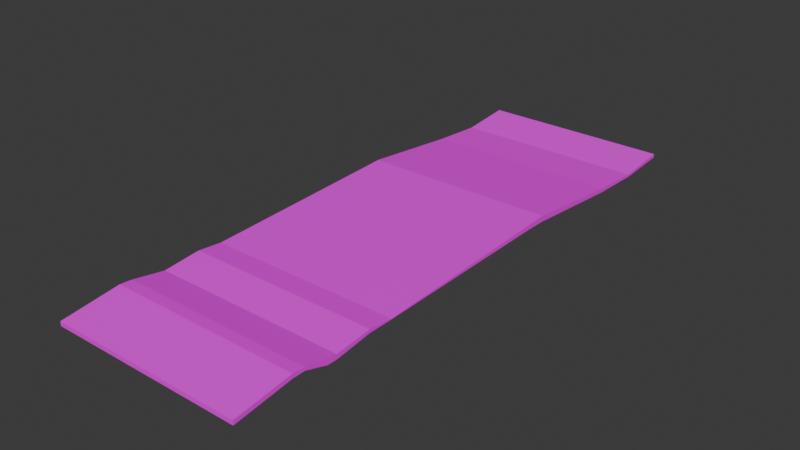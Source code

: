 # Source: overcooked_bacon.blend  (saved by Blender 5.0.119; exported with 4.5.12 LTS)
import bpy
from mathutils import Matrix  # noqa: F401  (used for matrix-valued properties, if any)

bpy.ops.wm.read_factory_settings(use_empty=True)
scene = bpy.context.scene
scene.name = 'Scene'

# ---- collections
col_collection = bpy.data.collections.new('Collection'); scene.collection.children.link(col_collection)

# ---- images (referenced by path relative to the original .blend; pixels are not part of the script)
import os
ASSET_DIR = os.environ.get("B2B_ASSET_DIR", "")  # directory of the original .blend (textures are referenced by path, not embedded)
HERE = os.path.dirname(os.path.abspath(__file__))  # packed textures are extracted next to this script under _unpacked/

def load_image(name, relpath, width, height, colorspace="sRGB"):
    """Load a texture the original file referenced (path relative to the .blend, or extracted next to this script)."""
    p = next((c for c in (os.path.join(HERE, relpath), os.path.join(ASSET_DIR, relpath)) if relpath and os.path.exists(c)), "")
    if p:
        img = bpy.data.images.load(p, check_existing=True)
        img.name = name
    else:  # same state as the original file: an image datablock whose file is absent (Cycles renders it pink)
        img = bpy.data.images.new(name, width, height)
        img.source = "FILE"
        img.filepath = "//" + (relpath or name)
    img.colorspace_settings.name = colorspace
    return img
img_imageedit_8_9110723260_png = load_image('imageedit_8_9110723260.png', 'imageedit_8_9110723260.png', 1024, 1024, 'sRGB')
img_texture_burnt_food_black_62238973_webp = load_image('texture-burnt-food-black-62238973.webp', 'texture-burnt-food-black-62238973.webp', 1024, 1024, 'sRGB')

# ---- materials (node trees are filled in below, after node groups)
mat_material_001 = bpy.data.materials.new('Material.001')

# ---- material node trees
mat_material_001.use_nodes = True; mat_material_001.node_tree.nodes.clear()
_N = mat_material_001.node_tree.nodes; _L = mat_material_001.node_tree.links
n0 = _N.new('ShaderNodeBsdfPrincipled'); n0.name = 'Principled BSDF'; n0.location = (-5, 237)
n1 = _N.new('ShaderNodeOutputMaterial'); n1.name = 'Material Output'; n1.location = (419, 236)
n2 = _N.new('ShaderNodeTexImage'); n2.name = 'Image Texture'; n2.location = (-538, 79)
n2.image = img_imageedit_8_9110723260_png
n3 = _N.new('ShaderNodeTexCoord'); n3.name = 'Texture Coordinate'; n3.location = (-926, 72)
n4 = _N.new('ShaderNodeMapping'); n4.name = 'Mapping'; n4.location = (-738, 149)
n5 = _N.new('ShaderNodeTexImage'); n5.name = 'Image Texture.001'; n5.location = (-540, 378)
n5.image = img_texture_burnt_food_black_62238973_webp
n6 = _N.new('ShaderNodeMix'); n6.name = 'Mix'; n6.location = (-224, 409)
n6.data_type = 'RGBA'
n6.clamp_factor = False
n6.inputs[0].default_value = 0.825
_L.new(n0.outputs[0], n1.inputs[0])
_L.new(n3.outputs[2], n4.inputs[0])
_L.new(n4.outputs[0], n2.inputs[0])
_L.new(n6.outputs[2], n0.inputs[0])
_L.new(n2.outputs[0], n6.inputs[6])
_L.new(n5.outputs[0], n6.inputs[7])
n1.is_active_output = True

# ---- world
world_world = bpy.data.worlds.new('World'); scene.world = world_world
world_world.use_nodes = True; world_world.node_tree.nodes.clear()
_N = world_world.node_tree.nodes; _L = world_world.node_tree.links
n0 = _N.new('ShaderNodeOutputWorld'); n0.name = 'World Output'; n0.location = (200, 100)
n1 = _N.new('ShaderNodeBackground'); n1.name = 'Background'; n1.location = (-200, 100)
n1.inputs[0].default_value = (0.05088, 0.05088, 0.05088, 1.0)
_L.new(n1.outputs[0], n0.inputs[0])
n0.is_active_output = True
world_world.color = (0.05088, 0.05088, 0.05088)
world_world.sun_shadow_jitter_overblur = 0.0

# ---- meshes
me_cube_001 = bpy.data.meshes.new('Cube.001')
me_cube_001.from_pydata([(-1.0, -1.0, -1.0), (-1.0, -1.0, -0.1008), (-1.0, 1.0, -1.0), (-1.0, 0.9997, -0.203), (1.0, -1.0, -1.0), (1.0, -1.0, -0.1008), (1.0, 1.0, -1.0), (1.0, 0.9997, -0.203), (-1.0, -0.8035, 0.5451), (-1.0, -0.8035, 1.389), (1.0, -0.8035, 0.5451), (1.0, -0.8035, 1.389), (-1.0, -0.7616, 1.189), (1.0, -0.7616, 0.5451), (-1.0, -0.7616, 0.5451), (1.0, -0.7616, 1.189), (-1.0, -0.6818, 0.3174), (1.0, -0.6818, -0.9701), (-1.0, -0.6818, -0.9701), (1.0, -0.6818, 0.3174), (-1.0, -0.6481, -0.03495), (1.0, -0.6481, -0.9996), (-1.0, -0.6481, -0.9996), (1.0, -0.6481, -0.03495), (-1.0, -0.5206, 0.6746), (1.0, -0.5206, -0.01667), (-1.0, -0.5206, -0.01667), (1.0, -0.5206, 0.6746), (-1.0, -0.4363, 0.146), (1.0, -0.4363, -0.01669), (-1.0, -0.4363, -0.01669), (1.0, -0.4363, 0.146), (-1.0, 0.2837, 1.705), (1.0, 0.2837, 0.513), (-1.0, 0.2837, 0.513), (1.0, 0.2837, 1.705), (-1.0, 0.2027, 0.5684), (1.0, 0.2027, 1.506), (-1.0, 0.2027, 1.506), (1.0, 0.2027, 0.5684), (-1.0, 0.6419, -0.5048), (1.0, 0.6419, -1.39), (-1.0, 0.6419, -1.39), (1.0, 0.6419, -0.5048), (-1.0, 0.8212, -1.243), (1.0, 0.8209, -1.768), (-1.0, 0.8209, -1.768), (1.0, 0.8212, -1.243)], [], [(46, 44, 3, 2), (2, 3, 7, 6), (10, 11, 5, 4), (4, 5, 1, 0), (8, 10, 4, 0), (11, 9, 1, 5), (15, 12, 9, 11), (14, 13, 10, 8), (13, 15, 11, 10), (0, 1, 9, 8), (17, 19, 15, 13), (18, 17, 13, 14), (19, 16, 12, 15), (8, 9, 12, 14), (23, 20, 16, 19), (22, 21, 17, 18), (21, 23, 19, 17), (14, 12, 16, 18), (25, 27, 23, 21), (26, 25, 21, 22), (27, 24, 20, 23), (18, 16, 20, 22), (31, 28, 24, 27), (30, 29, 25, 26), (29, 31, 27, 25), (22, 20, 24, 26), (39, 37, 31, 29), (36, 39, 29, 30), (37, 38, 28, 31), (26, 24, 28, 30), (43, 40, 32, 35), (42, 41, 33, 34), (41, 43, 35, 33), (36, 38, 32, 34), (30, 28, 38, 36), (35, 32, 38, 37), (34, 33, 39, 36), (33, 35, 37, 39), (45, 47, 43, 41), (46, 45, 41, 42), (47, 44, 40, 43), (34, 32, 40, 42), (7, 3, 44, 47), (2, 6, 45, 46), (6, 7, 47, 45), (42, 40, 44, 46)])
_uv = me_cube_001.uv_layers.new(name='UVMap')
_uv.uv.foreach_set('vector', [0.375, 0.2276, 0.625, 0.2276, 0.625, 0.25, 0.375, 0.25, 0.375, 0.25, 0.625, 0.25, 0.625, 0.5, 0.375, 0.5, 0.375, 0.7254, 0.625, 0.7254, 0.625, 0.75, 0.375, 0.75, 0.375, 0.75, 0.625, 0.75, 0.625, 1.0, 0.375, 1.0, 0.125, 0.7254, 0.375, 0.7254, 0.375, 0.75, 0.125, 0.75, 0.1245, 0.2295, 0.1259, 0.6721, 0.05471, 0.6661, 0.05513, 0.2261, 0.1857, 0.2518, 0.1877, 0.6935, 0.1259, 0.6721, 0.1245, 0.2295, 0.125, 0.7202, 0.375, 0.7202, 0.375, 0.7254, 0.125, 0.7254, 0.375, 0.7202, 0.625, 0.7202, 0.625, 0.7254, 0.375, 0.7254, 0.375, 0.0, 0.625, 0.0, 0.625, 0.02457, 0.375, 0.02457, 0.375, 0.7102, 0.625, 0.7102, 0.625, 0.7202, 0.375, 0.7202, 0.125, 0.7102, 0.375, 0.7102, 0.375, 0.7202, 0.125, 0.7202, 0.2266, 0.2669, 0.2311, 0.7099, 0.1877, 0.6935, 0.1857, 0.2518, 0.375, 0.02457, 0.625, 0.02457, 0.625, 0.0298, 0.375, 0.0298, 0.2961, 0.2795, 0.3016, 0.7217, 0.2311, 0.7099, 0.2266, 0.2669, 0.125, 0.706, 0.375, 0.706, 0.375, 0.7102, 0.125, 0.7102, 0.375, 0.706, 0.625, 0.706, 0.625, 0.7102, 0.375, 0.7102, 0.375, 0.0298, 0.625, 0.0298, 0.625, 0.03977, 0.375, 0.03977, 0.375, 0.6901, 0.625, 0.6901, 0.625, 0.706, 0.375, 0.706, 0.125, 0.6901, 0.375, 0.6901, 0.375, 0.706, 0.125, 0.706, 0.3359, 0.2834, 0.3432, 0.7258, 0.3016, 0.7217, 0.2961, 0.2795, 0.375, 0.03977, 0.625, 0.03977, 0.625, 0.04398, 0.375, 0.04398, 0.4508, 0.289, 0.4591, 0.731, 0.3432, 0.7258, 0.3359, 0.2834, 0.125, 0.6795, 0.375, 0.6795, 0.375, 0.6901, 0.125, 0.6901, 0.375, 0.6795, 0.625, 0.6795, 0.625, 0.6901, 0.375, 0.6901, 0.375, 0.04398, 0.625, 0.04398, 0.625, 0.05992, 0.375, 0.05992, 0.375, 0.5997, 0.625, 0.5997, 0.625, 0.6795, 0.375, 0.6795, 0.125, 0.5997, 0.375, 0.5997, 0.375, 0.6795, 0.125, 0.6795, 0.5442, 0.3225, 0.553, 0.7648, 0.4591, 0.731, 0.4508, 0.289, 0.375, 0.05992, 0.625, 0.05992, 0.625, 0.07047, 0.375, 0.07047, 0.7998, 0.3443, 0.806, 0.7853, 0.7172, 0.8022, 0.7085, 0.3595, 0.125, 0.5448, 0.375, 0.5448, 0.375, 0.5895, 0.125, 0.5895, 0.375, 0.5448, 0.625, 0.5448, 0.625, 0.5895, 0.375, 0.5895, 0.375, 0.1503, 0.625, 0.1503, 0.625, 0.1605, 0.375, 0.1605, 0.375, 0.07047, 0.625, 0.07047, 0.625, 0.1503, 0.375, 0.1503, 0.7085, 0.3595, 0.7172, 0.8022, 0.553, 0.7648, 0.5442, 0.3225, 0.125, 0.5895, 0.375, 0.5895, 0.375, 0.5997, 0.125, 0.5997, 0.375, 0.5895, 0.625, 0.5895, 0.625, 0.5997, 0.375, 0.5997, 0.375, 0.5224, 0.625, 0.5224, 0.625, 0.5448, 0.375, 0.5448, 0.125, 0.5224, 0.375, 0.5224, 0.375, 0.5448, 0.125, 0.5448, 0.9587, 0.3348, 0.9357, 0.7632, 0.806, 0.7853, 0.7998, 0.3443, 0.375, 0.1605, 0.625, 0.1605, 0.625, 0.2052, 0.375, 0.2052, 0.9982, 0.2451, 0.9745, 0.6716, 0.9357, 0.7632, 0.9587, 0.3348, 0.125, 0.5, 0.375, 0.5, 0.375, 0.5224, 0.125, 0.5224, 0.375, 0.5, 0.625, 0.5, 0.625, 0.5224, 0.375, 0.5224, 0.375, 0.2052, 0.625, 0.2052, 0.625, 0.2276, 0.375, 0.2276])
me_cube_001.materials.append(mat_material_001)
me_cube_001.update()

# ---- objects
ob_cube = bpy.data.objects.new('Cube', me_cube_001)

# ---- transforms, parenting, visibility, modifiers, constraints
ob_cube.location = (0.0, 0.0, 0.0)
ob_cube.scale = (1.0, 3.0, 0.05)

# ---- collection membership
col_collection.objects.link(ob_cube)

# ---- scene / render settings (as saved in the file)
scene.frame_start = 1; scene.frame_end = 250; scene.frame_set(1)
scene.render.engine = 'BLENDER_EEVEE_NEXT'
scene.render.bake_bias = 0.0
scene.render.bake_samples = 0
scene.cycles.sampling_pattern = 'TABULATED_SOBOL'
scene.eevee.use_volume_custom_range = False
bpy.context.view_layer.update()

# ---- added for rendering (the .blend has no active camera and no usable light): camera, sun
cam_auto = bpy.data.cameras.new('AutoCamera')
cam_auto.lens = 50.0
cam_auto.sensor_width = 36.0
cam_auto.clip_end = 1000.0
ob_auto_camera = bpy.data.objects.new('AutoCamera', cam_auto)
scene.collection.objects.link(ob_auto_camera)
ob_auto_camera.location = (5.85384, -7.02461, 4.68149)
ob_auto_camera.rotation_euler = (1.09748, -7.21219e-08, 0.694738)
scene.camera = ob_auto_camera
light_auto_sun = bpy.data.lights.new('AutoSun', 'SUN')
light_auto_sun.energy = 3.0
light_auto_sun.angle = 0.0523599
ob_auto_sun = bpy.data.objects.new('AutoSun', light_auto_sun)
scene.collection.objects.link(ob_auto_sun)
ob_auto_sun.rotation_euler = (0.872665, 0.174533, 0.523599)
bpy.context.view_layer.update()
